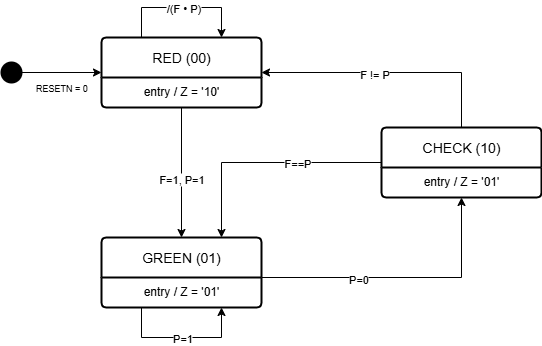

The diagram above was exported from draw.io. Its source (the exported page's mxGraphModel, read from the mxfile embedded in the PNG):
<mxGraphModel dx="697" dy="525" grid="1" gridSize="10" guides="1" tooltips="1" connect="1" arrows="1" fold="1" page="1" pageScale="1" pageWidth="850" pageHeight="1100" math="0" shadow="0">
  <root>
    <mxCell id="0" />
    <mxCell id="1" parent="0" />
    <mxCell id="ye_UA68vIN8gcNpDlzOd-17" value="RED (00)" style="swimlane;childLayout=stackLayout;horizontal=1;startSize=40;horizontalStack=0;rounded=1;fontSize=14;fontStyle=0;strokeWidth=2;resizeParent=0;resizeLast=1;shadow=0;dashed=0;align=center;arcSize=4;whiteSpace=wrap;html=1;" parent="1" vertex="1">
      <mxGeometry x="240" y="120" width="160" height="70" as="geometry" />
    </mxCell>
    <mxCell id="ye_UA68vIN8gcNpDlzOd-18" value="entry / Z = '10'" style="align=center;strokeColor=none;fillColor=none;spacingLeft=4;spacingRight=4;fontSize=12;verticalAlign=top;resizable=0;rotatable=0;part=1;html=1;whiteSpace=wrap;" parent="ye_UA68vIN8gcNpDlzOd-17" vertex="1">
      <mxGeometry y="40" width="160" height="30" as="geometry" />
    </mxCell>
    <mxCell id="ye_UA68vIN8gcNpDlzOd-30" style="edgeStyle=orthogonalEdgeStyle;rounded=0;orthogonalLoop=1;jettySize=auto;html=1;entryX=1;entryY=0.5;entryDx=0;entryDy=0;exitX=0.5;exitY=0;exitDx=0;exitDy=0;" parent="1" source="ye_UA68vIN8gcNpDlzOd-22" target="ye_UA68vIN8gcNpDlzOd-17" edge="1">
      <mxGeometry relative="1" as="geometry">
        <mxPoint x="430" y="160" as="targetPoint" />
      </mxGeometry>
    </mxCell>
    <mxCell id="ye_UA68vIN8gcNpDlzOd-31" value="F != P" style="edgeLabel;html=1;align=center;verticalAlign=middle;resizable=0;points=[];rotation=0;" parent="ye_UA68vIN8gcNpDlzOd-30" vertex="1" connectable="0">
      <mxGeometry x="0.1231" y="1" relative="1" as="geometry">
        <mxPoint as="offset" />
      </mxGeometry>
    </mxCell>
    <mxCell id="ye_UA68vIN8gcNpDlzOd-34" style="edgeStyle=orthogonalEdgeStyle;rounded=0;orthogonalLoop=1;jettySize=auto;html=1;exitX=0;exitY=0.5;exitDx=0;exitDy=0;entryX=0.75;entryY=0;entryDx=0;entryDy=0;" parent="1" source="ye_UA68vIN8gcNpDlzOd-22" target="ye_UA68vIN8gcNpDlzOd-24" edge="1">
      <mxGeometry relative="1" as="geometry" />
    </mxCell>
    <mxCell id="ye_UA68vIN8gcNpDlzOd-35" value="F==P" style="edgeLabel;html=1;align=center;verticalAlign=middle;resizable=0;points=[];" parent="ye_UA68vIN8gcNpDlzOd-34" vertex="1" connectable="0">
      <mxGeometry x="-0.2788" relative="1" as="geometry">
        <mxPoint as="offset" />
      </mxGeometry>
    </mxCell>
    <mxCell id="ye_UA68vIN8gcNpDlzOd-22" value="CHECK (10)" style="swimlane;childLayout=stackLayout;horizontal=1;startSize=40;horizontalStack=0;rounded=1;fontSize=14;fontStyle=0;strokeWidth=2;resizeParent=0;resizeLast=1;shadow=0;dashed=0;align=center;arcSize=4;whiteSpace=wrap;html=1;" parent="1" vertex="1">
      <mxGeometry x="520" y="210" width="160" height="70" as="geometry" />
    </mxCell>
    <mxCell id="ye_UA68vIN8gcNpDlzOd-23" value="entry / Z = '01'" style="align=center;strokeColor=none;fillColor=none;spacingLeft=4;spacingRight=4;fontSize=12;verticalAlign=top;resizable=0;rotatable=0;part=1;html=1;whiteSpace=wrap;" parent="ye_UA68vIN8gcNpDlzOd-22" vertex="1">
      <mxGeometry y="40" width="160" height="30" as="geometry" />
    </mxCell>
    <mxCell id="ye_UA68vIN8gcNpDlzOd-24" value="GREEN (01)" style="swimlane;childLayout=stackLayout;horizontal=1;startSize=40;horizontalStack=0;rounded=1;fontSize=14;fontStyle=0;strokeWidth=2;resizeParent=0;resizeLast=1;shadow=0;dashed=0;align=center;arcSize=4;whiteSpace=wrap;html=1;" parent="1" vertex="1">
      <mxGeometry x="240" y="320" width="160" height="70" as="geometry" />
    </mxCell>
    <mxCell id="ye_UA68vIN8gcNpDlzOd-25" value="entry / Z = '01'" style="align=center;strokeColor=none;fillColor=none;spacingLeft=4;spacingRight=4;fontSize=12;verticalAlign=top;resizable=0;rotatable=0;part=1;html=1;whiteSpace=wrap;" parent="ye_UA68vIN8gcNpDlzOd-24" vertex="1">
      <mxGeometry y="40" width="160" height="30" as="geometry" />
    </mxCell>
    <mxCell id="ye_UA68vIN8gcNpDlzOd-38" style="edgeStyle=orthogonalEdgeStyle;rounded=0;orthogonalLoop=1;jettySize=auto;html=1;exitX=0.25;exitY=1;exitDx=0;exitDy=0;entryX=0.75;entryY=1;entryDx=0;entryDy=0;" parent="ye_UA68vIN8gcNpDlzOd-24" source="ye_UA68vIN8gcNpDlzOd-25" target="ye_UA68vIN8gcNpDlzOd-25" edge="1">
      <mxGeometry relative="1" as="geometry">
        <Array as="points">
          <mxPoint x="40" y="100" />
          <mxPoint x="120" y="100" />
        </Array>
      </mxGeometry>
    </mxCell>
    <mxCell id="ye_UA68vIN8gcNpDlzOd-39" value="P=1" style="edgeLabel;html=1;align=center;verticalAlign=middle;resizable=0;points=[];" parent="ye_UA68vIN8gcNpDlzOd-38" vertex="1" connectable="0">
      <mxGeometry x="-0.0021" relative="1" as="geometry">
        <mxPoint as="offset" />
      </mxGeometry>
    </mxCell>
    <mxCell id="ye_UA68vIN8gcNpDlzOd-26" style="edgeStyle=orthogonalEdgeStyle;rounded=0;orthogonalLoop=1;jettySize=auto;html=1;exitX=0.25;exitY=0;exitDx=0;exitDy=0;entryX=0.75;entryY=0;entryDx=0;entryDy=0;" parent="1" source="ye_UA68vIN8gcNpDlzOd-17" target="ye_UA68vIN8gcNpDlzOd-17" edge="1">
      <mxGeometry relative="1" as="geometry">
        <Array as="points">
          <mxPoint x="280" y="90" />
          <mxPoint x="360" y="90" />
        </Array>
      </mxGeometry>
    </mxCell>
    <mxCell id="ye_UA68vIN8gcNpDlzOd-29" value="/(F • P)" style="edgeLabel;html=1;align=center;verticalAlign=middle;resizable=0;points=[];" parent="ye_UA68vIN8gcNpDlzOd-26" vertex="1" connectable="0">
      <mxGeometry x="0.0074" relative="1" as="geometry">
        <mxPoint as="offset" />
      </mxGeometry>
    </mxCell>
    <mxCell id="ye_UA68vIN8gcNpDlzOd-32" style="edgeStyle=orthogonalEdgeStyle;rounded=0;orthogonalLoop=1;jettySize=auto;html=1;exitX=0.5;exitY=1;exitDx=0;exitDy=0;entryX=0.5;entryY=0;entryDx=0;entryDy=0;" parent="1" source="ye_UA68vIN8gcNpDlzOd-18" target="ye_UA68vIN8gcNpDlzOd-24" edge="1">
      <mxGeometry relative="1" as="geometry" />
    </mxCell>
    <mxCell id="ye_UA68vIN8gcNpDlzOd-33" value="F=1, P=1" style="edgeLabel;html=1;align=center;verticalAlign=middle;resizable=0;points=[];" parent="ye_UA68vIN8gcNpDlzOd-32" vertex="1" connectable="0">
      <mxGeometry x="0.09" y="-1" relative="1" as="geometry">
        <mxPoint as="offset" />
      </mxGeometry>
    </mxCell>
    <mxCell id="ye_UA68vIN8gcNpDlzOd-36" style="edgeStyle=orthogonalEdgeStyle;rounded=0;orthogonalLoop=1;jettySize=auto;html=1;exitX=1;exitY=0;exitDx=0;exitDy=0;entryX=0.5;entryY=1;entryDx=0;entryDy=0;" parent="1" source="ye_UA68vIN8gcNpDlzOd-25" target="ye_UA68vIN8gcNpDlzOd-23" edge="1">
      <mxGeometry relative="1" as="geometry">
        <Array as="points">
          <mxPoint x="600" y="360" />
        </Array>
      </mxGeometry>
    </mxCell>
    <mxCell id="ye_UA68vIN8gcNpDlzOd-37" value="P=0" style="edgeLabel;html=1;align=center;verticalAlign=middle;resizable=0;points=[];" parent="ye_UA68vIN8gcNpDlzOd-36" vertex="1" connectable="0">
      <mxGeometry x="-0.3142" y="-1" relative="1" as="geometry">
        <mxPoint as="offset" />
      </mxGeometry>
    </mxCell>
    <mxCell id="ye_UA68vIN8gcNpDlzOd-42" value="&lt;font style=&quot;font-size: 9px;&quot;&gt;RESETN = 0&lt;/font&gt;" style="edgeStyle=orthogonalEdgeStyle;rounded=0;orthogonalLoop=1;jettySize=auto;html=1;entryX=0;entryY=0.5;entryDx=0;entryDy=0;" parent="1" edge="1">
      <mxGeometry y="-15" relative="1" as="geometry">
        <mxPoint x="160" y="155" as="sourcePoint" />
        <mxPoint x="240" y="155" as="targetPoint" />
        <mxPoint as="offset" />
      </mxGeometry>
    </mxCell>
    <mxCell id="ye_UA68vIN8gcNpDlzOd-40" value="" style="strokeWidth=2;html=1;shape=mxgraph.flowchart.start_2;whiteSpace=wrap;fillColor=#000000;" parent="1" vertex="1">
      <mxGeometry x="140" y="145" width="20" height="20" as="geometry" />
    </mxCell>
  </root>
</mxGraphModel>